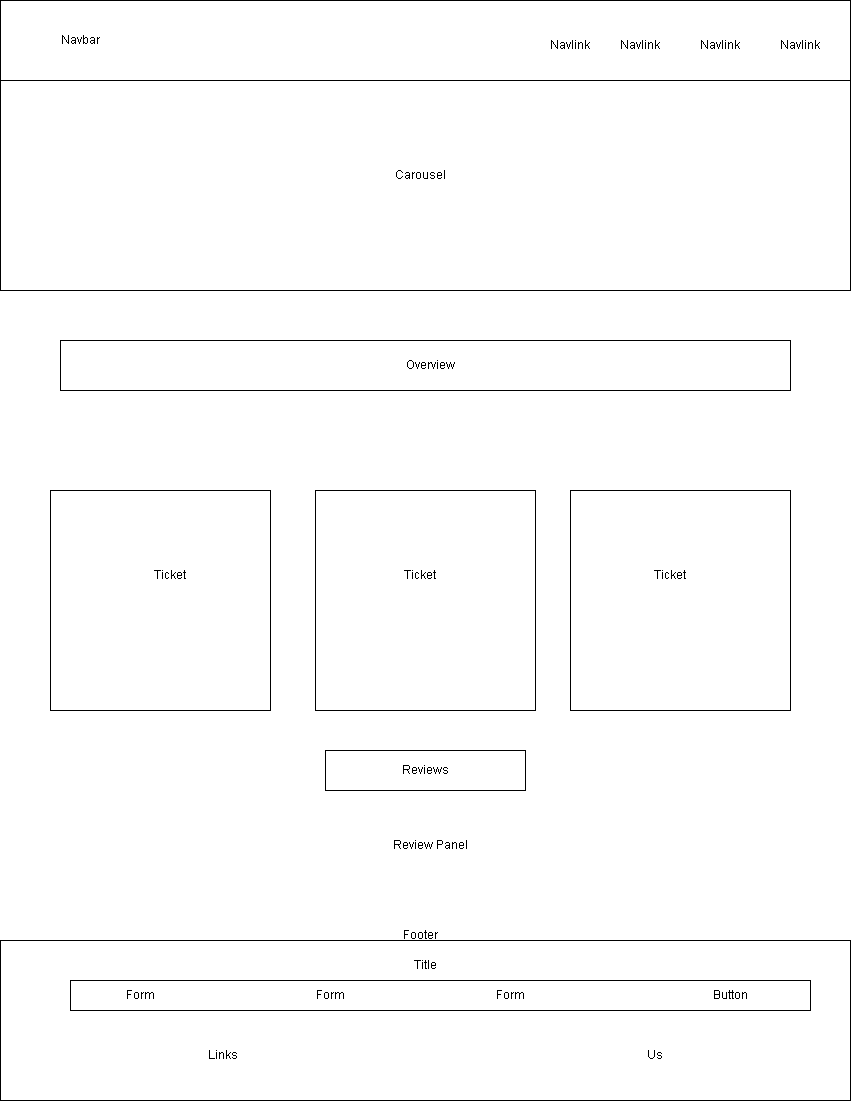

The diagram above was exported from draw.io. Its source (the exported page's mxGraphModel, read from the mxfile embedded in the PNG):
<mxGraphModel dx="1674" dy="786" grid="1" gridSize="10" guides="1" tooltips="1" connect="1" arrows="1" fold="1" page="1" pageScale="1" pageWidth="850" pageHeight="1100" math="0" shadow="0">
  <root>
    <mxCell id="0" />
    <mxCell id="1" parent="0" />
    <mxCell id="SlvNFpqxknPF0v6_dM1g-1" value="" style="rounded=0;whiteSpace=wrap;html=1;" vertex="1" parent="1">
      <mxGeometry width="850" height="80" as="geometry" />
    </mxCell>
    <mxCell id="SlvNFpqxknPF0v6_dM1g-2" value="" style="rounded=0;whiteSpace=wrap;html=1;" vertex="1" parent="1">
      <mxGeometry y="80" width="850" height="210" as="geometry" />
    </mxCell>
    <mxCell id="SlvNFpqxknPF0v6_dM1g-3" value="" style="rounded=0;whiteSpace=wrap;html=1;" vertex="1" parent="1">
      <mxGeometry x="60" y="340" width="730" height="50" as="geometry" />
    </mxCell>
    <mxCell id="SlvNFpqxknPF0v6_dM1g-6" value="" style="whiteSpace=wrap;html=1;aspect=fixed;" vertex="1" parent="1">
      <mxGeometry x="50" y="490" width="220" height="220" as="geometry" />
    </mxCell>
    <mxCell id="SlvNFpqxknPF0v6_dM1g-7" value="" style="whiteSpace=wrap;html=1;aspect=fixed;" vertex="1" parent="1">
      <mxGeometry x="315" y="490" width="220" height="220" as="geometry" />
    </mxCell>
    <mxCell id="SlvNFpqxknPF0v6_dM1g-8" value="" style="whiteSpace=wrap;html=1;aspect=fixed;" vertex="1" parent="1">
      <mxGeometry x="570" y="490" width="220" height="220" as="geometry" />
    </mxCell>
    <mxCell id="SlvNFpqxknPF0v6_dM1g-9" value="" style="rounded=0;whiteSpace=wrap;html=1;" vertex="1" parent="1">
      <mxGeometry y="940" width="850" height="160" as="geometry" />
    </mxCell>
    <mxCell id="SlvNFpqxknPF0v6_dM1g-12" value="Navbar" style="text;html=1;align=center;verticalAlign=middle;whiteSpace=wrap;rounded=0;" vertex="1" parent="1">
      <mxGeometry x="50" y="25" width="60" height="30" as="geometry" />
    </mxCell>
    <mxCell id="SlvNFpqxknPF0v6_dM1g-13" value="Navlink" style="text;html=1;align=center;verticalAlign=middle;whiteSpace=wrap;rounded=0;" vertex="1" parent="1">
      <mxGeometry x="540" y="30" width="60" height="30" as="geometry" />
    </mxCell>
    <mxCell id="SlvNFpqxknPF0v6_dM1g-14" value="Navlink" style="text;html=1;align=center;verticalAlign=middle;whiteSpace=wrap;rounded=0;" vertex="1" parent="1">
      <mxGeometry x="610" y="30" width="60" height="30" as="geometry" />
    </mxCell>
    <mxCell id="SlvNFpqxknPF0v6_dM1g-15" value="Navlink" style="text;html=1;align=center;verticalAlign=middle;whiteSpace=wrap;rounded=0;" vertex="1" parent="1">
      <mxGeometry x="690" y="30" width="60" height="30" as="geometry" />
    </mxCell>
    <mxCell id="SlvNFpqxknPF0v6_dM1g-16" value="Navlink" style="text;html=1;align=center;verticalAlign=middle;whiteSpace=wrap;rounded=0;" vertex="1" parent="1">
      <mxGeometry x="770" y="30" width="60" height="30" as="geometry" />
    </mxCell>
    <mxCell id="SlvNFpqxknPF0v6_dM1g-17" value="Carousel" style="text;html=1;align=center;verticalAlign=middle;whiteSpace=wrap;rounded=0;" vertex="1" parent="1">
      <mxGeometry x="317.5" y="130" width="205" height="90" as="geometry" />
    </mxCell>
    <mxCell id="SlvNFpqxknPF0v6_dM1g-18" value="Overview" style="text;html=1;align=center;verticalAlign=middle;whiteSpace=wrap;rounded=0;" vertex="1" parent="1">
      <mxGeometry x="400" y="350" width="60" height="30" as="geometry" />
    </mxCell>
    <mxCell id="SlvNFpqxknPF0v6_dM1g-21" value="Ticket" style="text;html=1;align=center;verticalAlign=middle;whiteSpace=wrap;rounded=0;" vertex="1" parent="1">
      <mxGeometry x="140" y="560" width="60" height="30" as="geometry" />
    </mxCell>
    <mxCell id="SlvNFpqxknPF0v6_dM1g-22" value="Ticket" style="text;html=1;align=center;verticalAlign=middle;whiteSpace=wrap;rounded=0;" vertex="1" parent="1">
      <mxGeometry x="390" y="560" width="60" height="30" as="geometry" />
    </mxCell>
    <mxCell id="SlvNFpqxknPF0v6_dM1g-23" value="Ticket" style="text;html=1;align=center;verticalAlign=middle;whiteSpace=wrap;rounded=0;" vertex="1" parent="1">
      <mxGeometry x="640" y="560" width="60" height="30" as="geometry" />
    </mxCell>
    <mxCell id="SlvNFpqxknPF0v6_dM1g-27" value="Review Panel" style="text;html=1;align=center;verticalAlign=middle;whiteSpace=wrap;rounded=0;" vertex="1" parent="1">
      <mxGeometry x="60" y="790" width="740" height="110" as="geometry" />
    </mxCell>
    <mxCell id="SlvNFpqxknPF0v6_dM1g-28" value="" style="rounded=0;whiteSpace=wrap;html=1;" vertex="1" parent="1">
      <mxGeometry x="325" y="750" width="200" height="40" as="geometry" />
    </mxCell>
    <mxCell id="SlvNFpqxknPF0v6_dM1g-29" value="Reviews" style="text;html=1;align=center;verticalAlign=middle;whiteSpace=wrap;rounded=0;" vertex="1" parent="1">
      <mxGeometry x="395" y="755" width="60" height="30" as="geometry" />
    </mxCell>
    <mxCell id="SlvNFpqxknPF0v6_dM1g-30" value="Title" style="text;html=1;align=center;verticalAlign=middle;whiteSpace=wrap;rounded=0;" vertex="1" parent="1">
      <mxGeometry x="395" y="950" width="60" height="30" as="geometry" />
    </mxCell>
    <mxCell id="SlvNFpqxknPF0v6_dM1g-31" value="Footer" style="text;html=1;align=center;verticalAlign=middle;whiteSpace=wrap;rounded=0;" vertex="1" parent="1">
      <mxGeometry x="390" y="920" width="60" height="30" as="geometry" />
    </mxCell>
    <mxCell id="SlvNFpqxknPF0v6_dM1g-32" value="" style="rounded=0;whiteSpace=wrap;html=1;" vertex="1" parent="1">
      <mxGeometry x="70" y="980" width="740" height="30" as="geometry" />
    </mxCell>
    <mxCell id="SlvNFpqxknPF0v6_dM1g-33" value="Form" style="text;html=1;align=center;verticalAlign=middle;whiteSpace=wrap;rounded=0;" vertex="1" parent="1">
      <mxGeometry x="110" y="980" width="60" height="30" as="geometry" />
    </mxCell>
    <mxCell id="SlvNFpqxknPF0v6_dM1g-34" value="Form" style="text;html=1;align=center;verticalAlign=middle;whiteSpace=wrap;rounded=0;" vertex="1" parent="1">
      <mxGeometry x="300" y="980" width="60" height="30" as="geometry" />
    </mxCell>
    <mxCell id="SlvNFpqxknPF0v6_dM1g-35" value="Form" style="text;html=1;align=center;verticalAlign=middle;whiteSpace=wrap;rounded=0;" vertex="1" parent="1">
      <mxGeometry x="480" y="980" width="60" height="30" as="geometry" />
    </mxCell>
    <mxCell id="SlvNFpqxknPF0v6_dM1g-36" value="Button" style="text;html=1;align=center;verticalAlign=middle;whiteSpace=wrap;rounded=0;" vertex="1" parent="1">
      <mxGeometry x="700" y="980" width="60" height="30" as="geometry" />
    </mxCell>
    <mxCell id="SlvNFpqxknPF0v6_dM1g-37" value="Links" style="text;html=1;align=center;verticalAlign=middle;whiteSpace=wrap;rounded=0;" vertex="1" parent="1">
      <mxGeometry x="127.5" y="1020" width="190" height="70" as="geometry" />
    </mxCell>
    <mxCell id="SlvNFpqxknPF0v6_dM1g-38" value="Us" style="text;html=1;align=center;verticalAlign=middle;whiteSpace=wrap;rounded=0;" vertex="1" parent="1">
      <mxGeometry x="580" y="1020" width="150" height="70" as="geometry" />
    </mxCell>
  </root>
</mxGraphModel>